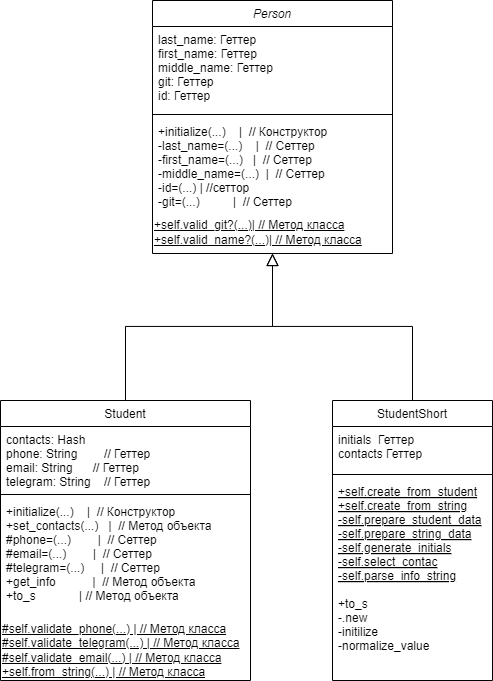

The diagram above was exported from draw.io. Its source (the exported page's mxGraphModel, read from the mxfile embedded in the PNG):
<mxGraphModel dx="1235" dy="787" grid="1" gridSize="10" guides="1" tooltips="1" connect="1" arrows="1" fold="1" page="1" pageScale="1" pageWidth="827" pageHeight="1169" math="0" shadow="0">
  <root>
    <mxCell id="WIyWlLk6GJQsqaUBKTNV-0" />
    <mxCell id="WIyWlLk6GJQsqaUBKTNV-1" parent="WIyWlLk6GJQsqaUBKTNV-0" />
    <mxCell id="zkfFHV4jXpPFQw0GAbJ--0" value="Person" style="swimlane;fontStyle=2;align=center;verticalAlign=top;childLayout=stackLayout;horizontal=1;startSize=26;horizontalStack=0;resizeParent=1;resizeLast=0;collapsible=1;marginBottom=0;rounded=0;shadow=0;strokeWidth=1;" parent="WIyWlLk6GJQsqaUBKTNV-1" vertex="1">
      <mxGeometry x="220" y="120" width="240" height="253" as="geometry">
        <mxRectangle x="230" y="140" width="160" height="26" as="alternateBounds" />
      </mxGeometry>
    </mxCell>
    <mxCell id="zkfFHV4jXpPFQw0GAbJ--1" value="last_name: Геттер  &#10;first_name: Геттер&#10;middle_name: Геттер&#10;git: Геттер&#10;id: Геттер " style="text;align=left;verticalAlign=top;spacingLeft=4;spacingRight=4;overflow=hidden;rotatable=0;points=[[0,0.5],[1,0.5]];portConstraint=eastwest;" parent="zkfFHV4jXpPFQw0GAbJ--0" vertex="1">
      <mxGeometry y="26" width="240" height="84" as="geometry" />
    </mxCell>
    <mxCell id="zkfFHV4jXpPFQw0GAbJ--4" value="" style="line;html=1;strokeWidth=1;align=left;verticalAlign=middle;spacingTop=-1;spacingLeft=3;spacingRight=3;rotatable=0;labelPosition=right;points=[];portConstraint=eastwest;" parent="zkfFHV4jXpPFQw0GAbJ--0" vertex="1">
      <mxGeometry y="110" width="240" height="8" as="geometry" />
    </mxCell>
    <mxCell id="zkfFHV4jXpPFQw0GAbJ--5" value="+initialize(...)    |  // Конструктор&#10;-last_name=(...)    |  // Сеттер&#10;-first_name=(...)   |  // Сеттер&#10;-middle_name=(...)  |  // Сеттер&#10;-id=(...) | //сеттор&#10;-git=(...)          |  // Сеттер&#10;" style="text;align=left;verticalAlign=top;spacingLeft=4;spacingRight=4;overflow=hidden;rotatable=0;points=[[0,0.5],[1,0.5]];portConstraint=eastwest;fontStyle=0;dashed=1;dashPattern=12 12;" parent="zkfFHV4jXpPFQw0GAbJ--0" vertex="1">
      <mxGeometry y="118" width="240" height="92" as="geometry" />
    </mxCell>
    <mxCell id="5juMwHEdXqzAZSh-3YeX-4" value="&lt;u&gt;&lt;span style=&quot;text-wrap: nowrap;&quot;&gt;+self.valid_git?(...)| // Метод класса&lt;/span&gt;&lt;br style=&quot;padding: 0px; margin: 0px; text-wrap: nowrap;&quot;&gt;&lt;span style=&quot;text-wrap: nowrap;&quot;&gt;+self.valid_name?(...)| // Метод класса&lt;/span&gt;&lt;/u&gt;" style="text;html=1;align=left;verticalAlign=middle;whiteSpace=wrap;rounded=0;" parent="zkfFHV4jXpPFQw0GAbJ--0" vertex="1">
      <mxGeometry y="210" width="240" height="43" as="geometry" />
    </mxCell>
    <mxCell id="zkfFHV4jXpPFQw0GAbJ--6" value="Student" style="swimlane;fontStyle=0;align=center;verticalAlign=top;childLayout=stackLayout;horizontal=1;startSize=26;horizontalStack=0;resizeParent=1;resizeLast=0;collapsible=1;marginBottom=0;rounded=0;shadow=0;strokeWidth=1;" parent="WIyWlLk6GJQsqaUBKTNV-1" vertex="1">
      <mxGeometry x="68" y="520" width="250" height="280" as="geometry">
        <mxRectangle x="130" y="380" width="160" height="26" as="alternateBounds" />
      </mxGeometry>
    </mxCell>
    <mxCell id="zkfFHV4jXpPFQw0GAbJ--7" value="contacts: Hash     &#10;phone: String        // Геттер&#10;email: String      // Геттер&#10;telegram: String    // Геттер" style="text;align=left;verticalAlign=top;spacingLeft=4;spacingRight=4;overflow=hidden;rotatable=0;points=[[0,0.5],[1,0.5]];portConstraint=eastwest;" parent="zkfFHV4jXpPFQw0GAbJ--6" vertex="1">
      <mxGeometry y="26" width="250" height="64" as="geometry" />
    </mxCell>
    <mxCell id="zkfFHV4jXpPFQw0GAbJ--9" value="" style="line;html=1;strokeWidth=1;align=left;verticalAlign=middle;spacingTop=-1;spacingLeft=3;spacingRight=3;rotatable=0;labelPosition=right;points=[];portConstraint=eastwest;" parent="zkfFHV4jXpPFQw0GAbJ--6" vertex="1">
      <mxGeometry y="90" width="250" height="8" as="geometry" />
    </mxCell>
    <mxCell id="zkfFHV4jXpPFQw0GAbJ--10" value="+initialize(...)    |  // Конструктор&#10;+set_contacts(...)   |  // Метод объекта&#10;#phone=(...)        |  // Сеттер&#10;#email=(...)        |  // Сеттер&#10;#telegram=(...)     |  // Сеттер&#10;+get_info           |  // Метод объекта&#10;+to_s             | // Метод объекта" style="text;align=left;verticalAlign=top;spacingLeft=4;spacingRight=4;overflow=hidden;rotatable=0;points=[[0,0.5],[1,0.5]];portConstraint=eastwest;fontStyle=0" parent="zkfFHV4jXpPFQw0GAbJ--6" vertex="1">
      <mxGeometry y="98" width="250" height="122" as="geometry" />
    </mxCell>
    <mxCell id="5juMwHEdXqzAZSh-3YeX-7" value="&lt;div style=&quot;&quot;&gt;&lt;span style=&quot;text-wrap: nowrap; background-color: initial;&quot;&gt;&lt;u&gt;#self.validate_phone(...) | // Метод класса&lt;/u&gt;&lt;/span&gt;&lt;/div&gt;&lt;u&gt;&lt;span style=&quot;text-wrap: nowrap;&quot;&gt;&lt;div style=&quot;&quot;&gt;&lt;span style=&quot;background-color: initial;&quot;&gt;#self.validate_telegram(...) | // Метод класса&lt;/span&gt;&lt;/div&gt;&lt;/span&gt;&lt;span style=&quot;text-wrap: nowrap;&quot;&gt;&lt;div style=&quot;&quot;&gt;&lt;span style=&quot;background-color: initial;&quot;&gt;#self.validate_email(...) | // Метод класса&lt;/span&gt;&lt;/div&gt;&lt;/span&gt;&lt;span style=&quot;text-wrap: nowrap;&quot;&gt;&lt;div style=&quot;&quot;&gt;&lt;span style=&quot;background-color: initial;&quot;&gt;+self.from_string(...) | // Метод класса&lt;/span&gt;&lt;/div&gt;&lt;/span&gt;&lt;/u&gt;" style="text;html=1;align=left;verticalAlign=middle;whiteSpace=wrap;rounded=0;" parent="zkfFHV4jXpPFQw0GAbJ--6" vertex="1">
      <mxGeometry y="220" width="250" height="60" as="geometry" />
    </mxCell>
    <mxCell id="zkfFHV4jXpPFQw0GAbJ--12" value="" style="endArrow=block;endSize=10;endFill=0;shadow=0;strokeWidth=1;rounded=0;curved=0;edgeStyle=elbowEdgeStyle;elbow=vertical;" parent="WIyWlLk6GJQsqaUBKTNV-1" source="zkfFHV4jXpPFQw0GAbJ--6" target="zkfFHV4jXpPFQw0GAbJ--0" edge="1">
      <mxGeometry width="160" relative="1" as="geometry">
        <mxPoint x="200" y="203" as="sourcePoint" />
        <mxPoint x="200" y="203" as="targetPoint" />
      </mxGeometry>
    </mxCell>
    <mxCell id="zkfFHV4jXpPFQw0GAbJ--16" value="" style="endArrow=block;endSize=10;endFill=0;shadow=0;strokeWidth=1;rounded=0;curved=0;edgeStyle=elbowEdgeStyle;elbow=vertical;exitX=0.5;exitY=0;exitDx=0;exitDy=0;" parent="WIyWlLk6GJQsqaUBKTNV-1" source="XetS1plULtCvvnOosbt9-2" target="zkfFHV4jXpPFQw0GAbJ--0" edge="1">
      <mxGeometry width="160" relative="1" as="geometry">
        <mxPoint x="635" y="500" as="sourcePoint" />
        <mxPoint x="310" y="271" as="targetPoint" />
      </mxGeometry>
    </mxCell>
    <mxCell id="XetS1plULtCvvnOosbt9-2" value="StudentShort" style="swimlane;fontStyle=0;align=center;verticalAlign=top;childLayout=stackLayout;horizontal=1;startSize=26;horizontalStack=0;resizeParent=1;resizeLast=0;collapsible=1;marginBottom=0;rounded=0;shadow=0;strokeWidth=1;" parent="WIyWlLk6GJQsqaUBKTNV-1" vertex="1">
      <mxGeometry x="400" y="520" width="160" height="280" as="geometry">
        <mxRectangle x="130" y="380" width="160" height="26" as="alternateBounds" />
      </mxGeometry>
    </mxCell>
    <mxCell id="XetS1plULtCvvnOosbt9-3" value="initials  Геттер &#10;contacts Геттер&#10;" style="text;align=left;verticalAlign=top;spacingLeft=4;spacingRight=4;overflow=hidden;rotatable=0;points=[[0,0.5],[1,0.5]];portConstraint=eastwest;" parent="XetS1plULtCvvnOosbt9-2" vertex="1">
      <mxGeometry y="26" width="160" height="44" as="geometry" />
    </mxCell>
    <mxCell id="XetS1plULtCvvnOosbt9-4" value="" style="line;html=1;strokeWidth=1;align=left;verticalAlign=middle;spacingTop=-1;spacingLeft=3;spacingRight=3;rotatable=0;labelPosition=right;points=[];portConstraint=eastwest;" parent="XetS1plULtCvvnOosbt9-2" vertex="1">
      <mxGeometry y="70" width="160" height="8" as="geometry" />
    </mxCell>
    <mxCell id="XetS1plULtCvvnOosbt9-5" value="+self.create_from_student&#10;+self.create_from_string&#10;-self.prepare_student_data&#10;-self.prepare_string_data&#10;-self.generate_initials&#10;-self.select_contac&#10;-self.parse_info_string" style="text;align=left;verticalAlign=top;spacingLeft=4;spacingRight=4;overflow=hidden;rotatable=0;points=[[0,0.5],[1,0.5]];portConstraint=eastwest;fontStyle=4" parent="XetS1plULtCvvnOosbt9-2" vertex="1">
      <mxGeometry y="78" width="160" height="112" as="geometry" />
    </mxCell>
    <mxCell id="5juMwHEdXqzAZSh-3YeX-12" value="+to_s&#10;-.new&#10;-initilize&#10;-normalize_value&#10;" style="text;align=left;verticalAlign=top;spacingLeft=4;spacingRight=4;overflow=hidden;rotatable=0;points=[[0,0.5],[1,0.5]];portConstraint=eastwest;fontStyle=0" parent="XetS1plULtCvvnOosbt9-2" vertex="1">
      <mxGeometry y="190" width="160" height="70" as="geometry" />
    </mxCell>
  </root>
</mxGraphModel>